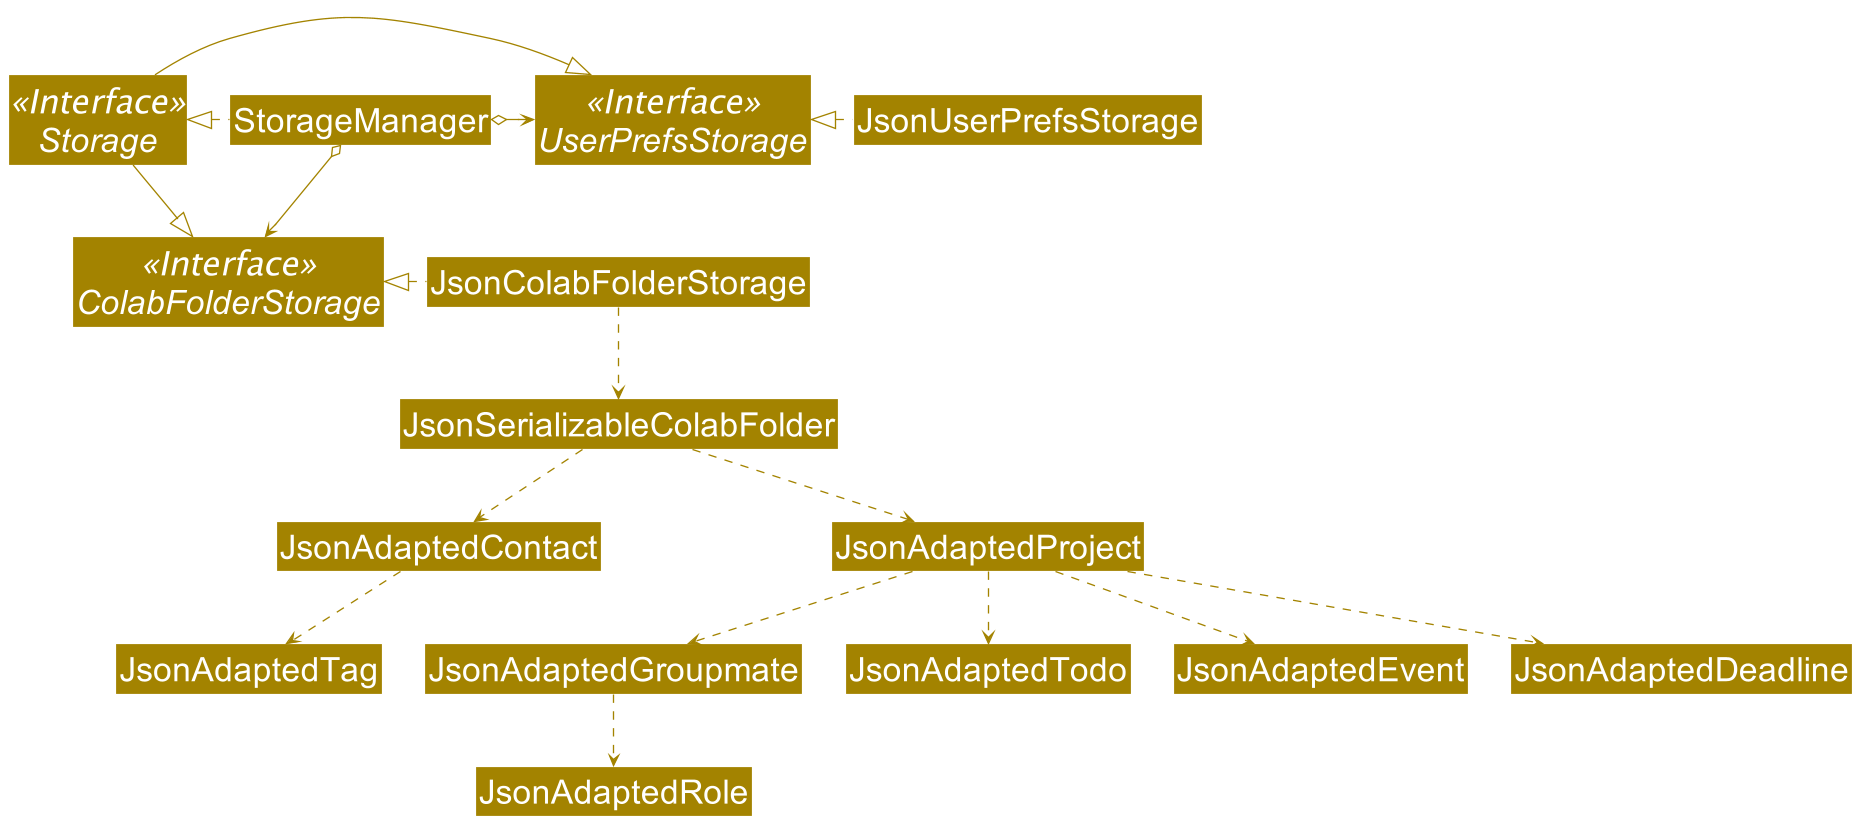

The diagram above was rendered by PlantUML. Its source (embedded in the PNG):
@startuml
!include style.puml
skinparam arrowThickness 1.1
skinparam arrowColor STORAGE_COLOR
skinparam classBackgroundColor STORAGE_COLOR
skinparam defaultFontSize 28

Interface Storage <<Interface>>
Interface UserPrefsStorage <<Interface>>
Interface ColabFolderStorage <<Interface>>

Class StorageManager
Class JsonUserPrefsStorage
Class JsonColabFolderStorage

StorageManager .left.|> Storage
StorageManager o-right-> UserPrefsStorage
StorageManager o--> ColabFolderStorage

Storage -|> UserPrefsStorage
Storage -|> ColabFolderStorage

JsonUserPrefsStorage .left.|> UserPrefsStorage
JsonColabFolderStorage .left.|> ColabFolderStorage
JsonColabFolderStorage .down.> JsonSerializableColabFolder

JsonSerializableColabFolder ..> JsonAdaptedContact
JsonSerializableColabFolder ..> JsonAdaptedProject

JsonAdaptedProject ..> JsonAdaptedGroupmate
JsonAdaptedProject ..> JsonAdaptedTodo
JsonAdaptedProject ..> JsonAdaptedEvent
JsonAdaptedProject ..> JsonAdaptedDeadline

JsonAdaptedContact ..> JsonAdaptedTag
JsonAdaptedGroupmate ..> JsonAdaptedRole
@enduml